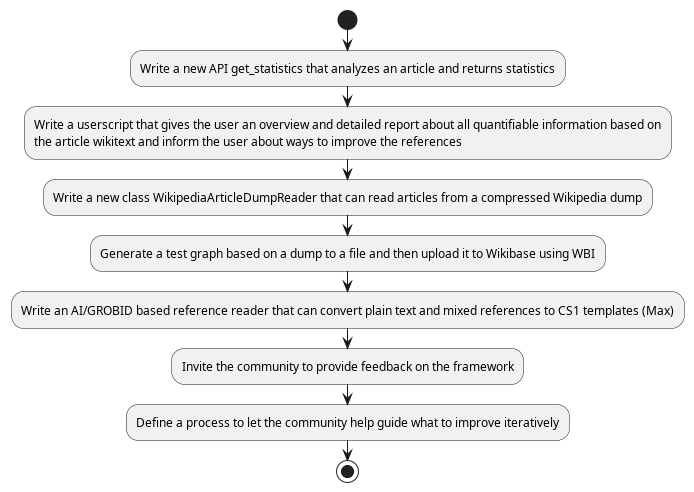

The diagram above was rendered by PlantUML. Its source (embedded in the PNG):
@startuml
'https://plantuml.com/activity-diagram-beta

start
:Write a new API get_statistics that analyzes an article and returns statistics;
:Write a userscript that gives the user an overview and detailed report about all quantifiable information based on
the article wikitext and inform the user about ways to improve the references;
:Write a new class WikipediaArticleDumpReader that can read articles from a compressed Wikipedia dump;
:Generate a test graph based on a dump to a file and then upload it to Wikibase using WBI;
:Write an AI/GROBID based reference reader that can convert plain text and mixed references to CS1 templates (Max);
:Invite the community to provide feedback on the framework;
:Define a process to let the community help guide what to improve iteratively;
stop

@enduml